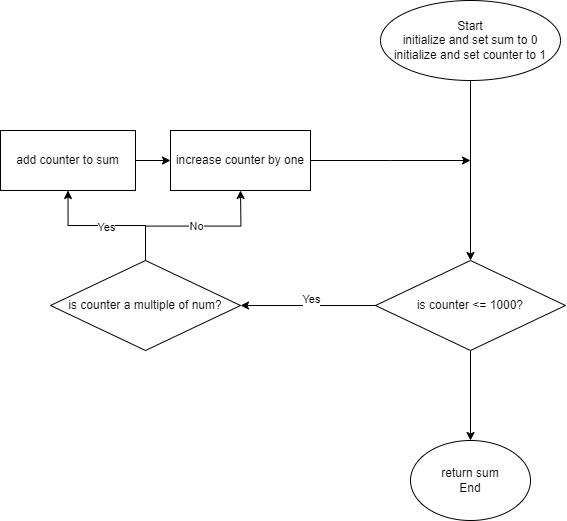

The diagram above was exported from draw.io. Its source (the exported page's mxGraphModel, read from the mxfile embedded in the PNG):
<mxGraphModel dx="1769" dy="970" grid="1" gridSize="10" guides="1" tooltips="1" connect="1" arrows="1" fold="1" page="1" pageScale="1" pageWidth="850" pageHeight="1100" math="0" shadow="0">
  <root>
    <mxCell id="0" />
    <mxCell id="1" parent="0" />
    <mxCell id="ohD1myNRqpVotROKplwR-5" style="edgeStyle=orthogonalEdgeStyle;rounded=0;orthogonalLoop=1;jettySize=auto;html=1;exitX=0.5;exitY=1;exitDx=0;exitDy=0;entryX=0.5;entryY=0;entryDx=0;entryDy=0;" parent="1" source="ohD1myNRqpVotROKplwR-1" target="ohD1myNRqpVotROKplwR-3" edge="1">
      <mxGeometry relative="1" as="geometry" />
    </mxCell>
    <mxCell id="ohD1myNRqpVotROKplwR-1" value="Start&lt;br&gt;initialize and set sum to 0&lt;br&gt;initialize and set counter to 1" style="ellipse;whiteSpace=wrap;html=1;" parent="1" vertex="1">
      <mxGeometry x="310" y="10" width="180" height="80" as="geometry" />
    </mxCell>
    <mxCell id="ohD1myNRqpVotROKplwR-7" style="edgeStyle=orthogonalEdgeStyle;rounded=0;orthogonalLoop=1;jettySize=auto;html=1;exitX=0;exitY=0.5;exitDx=0;exitDy=0;entryX=1;entryY=0.5;entryDx=0;entryDy=0;" parent="1" source="ohD1myNRqpVotROKplwR-3" target="ohD1myNRqpVotROKplwR-16" edge="1">
      <mxGeometry relative="1" as="geometry">
        <mxPoint x="240" y="315" as="targetPoint" />
      </mxGeometry>
    </mxCell>
    <mxCell id="ohD1myNRqpVotROKplwR-14" value="Yes" style="edgeLabel;html=1;align=center;verticalAlign=middle;resizable=0;points=[];" parent="ohD1myNRqpVotROKplwR-7" vertex="1" connectable="0">
      <mxGeometry x="-0.0462" y="-7" relative="1" as="geometry">
        <mxPoint as="offset" />
      </mxGeometry>
    </mxCell>
    <mxCell id="ohD1myNRqpVotROKplwR-28" style="edgeStyle=orthogonalEdgeStyle;rounded=0;orthogonalLoop=1;jettySize=auto;html=1;entryX=0.5;entryY=0;entryDx=0;entryDy=0;" parent="1" source="ohD1myNRqpVotROKplwR-3" target="ohD1myNRqpVotROKplwR-27" edge="1">
      <mxGeometry relative="1" as="geometry" />
    </mxCell>
    <mxCell id="ohD1myNRqpVotROKplwR-3" value="is counter &amp;lt;= 1000?" style="rhombus;whiteSpace=wrap;html=1;" parent="1" vertex="1">
      <mxGeometry x="305" y="270" width="190" height="90" as="geometry" />
    </mxCell>
    <mxCell id="ohD1myNRqpVotROKplwR-25" value="" style="edgeStyle=orthogonalEdgeStyle;rounded=0;orthogonalLoop=1;jettySize=auto;html=1;" parent="1" source="ohD1myNRqpVotROKplwR-15" target="ohD1myNRqpVotROKplwR-20" edge="1">
      <mxGeometry relative="1" as="geometry" />
    </mxCell>
    <mxCell id="ohD1myNRqpVotROKplwR-15" value="add counter&amp;nbsp;to sum" style="rounded=0;whiteSpace=wrap;html=1;" parent="1" vertex="1">
      <mxGeometry x="-70" y="140" width="135" height="60" as="geometry" />
    </mxCell>
    <mxCell id="ohD1myNRqpVotROKplwR-17" style="edgeStyle=orthogonalEdgeStyle;rounded=0;orthogonalLoop=1;jettySize=auto;html=1;entryX=0.5;entryY=1;entryDx=0;entryDy=0;" parent="1" source="ohD1myNRqpVotROKplwR-16" target="ohD1myNRqpVotROKplwR-15" edge="1">
      <mxGeometry relative="1" as="geometry" />
    </mxCell>
    <mxCell id="ohD1myNRqpVotROKplwR-19" value="Yes" style="edgeLabel;html=1;align=center;verticalAlign=middle;resizable=0;points=[];" parent="ohD1myNRqpVotROKplwR-17" vertex="1" connectable="0">
      <mxGeometry x="0.0107" y="1" relative="1" as="geometry">
        <mxPoint as="offset" />
      </mxGeometry>
    </mxCell>
    <mxCell id="ohD1myNRqpVotROKplwR-23" style="edgeStyle=orthogonalEdgeStyle;rounded=0;orthogonalLoop=1;jettySize=auto;html=1;" parent="1" source="ohD1myNRqpVotROKplwR-16" edge="1">
      <mxGeometry relative="1" as="geometry">
        <mxPoint x="170" y="200" as="targetPoint" />
      </mxGeometry>
    </mxCell>
    <mxCell id="ohD1myNRqpVotROKplwR-24" value="No" style="edgeLabel;html=1;align=center;verticalAlign=middle;resizable=0;points=[];" parent="ohD1myNRqpVotROKplwR-23" vertex="1" connectable="0">
      <mxGeometry x="0.0213" relative="1" as="geometry">
        <mxPoint as="offset" />
      </mxGeometry>
    </mxCell>
    <mxCell id="ohD1myNRqpVotROKplwR-16" value="is counter a multiple of num?" style="rhombus;whiteSpace=wrap;html=1;" parent="1" vertex="1">
      <mxGeometry x="-20" y="270" width="190" height="90" as="geometry" />
    </mxCell>
    <mxCell id="ohD1myNRqpVotROKplwR-26" style="edgeStyle=orthogonalEdgeStyle;rounded=0;orthogonalLoop=1;jettySize=auto;html=1;" parent="1" source="ohD1myNRqpVotROKplwR-20" edge="1">
      <mxGeometry relative="1" as="geometry">
        <mxPoint x="400" y="170" as="targetPoint" />
      </mxGeometry>
    </mxCell>
    <mxCell id="ohD1myNRqpVotROKplwR-20" value="increase counter by one" style="rounded=0;whiteSpace=wrap;html=1;" parent="1" vertex="1">
      <mxGeometry x="100" y="140" width="140" height="60" as="geometry" />
    </mxCell>
    <mxCell id="ohD1myNRqpVotROKplwR-27" value="return sum&lt;br&gt;End" style="ellipse;whiteSpace=wrap;html=1;" parent="1" vertex="1">
      <mxGeometry x="340" y="450" width="120" height="80" as="geometry" />
    </mxCell>
  </root>
</mxGraphModel>